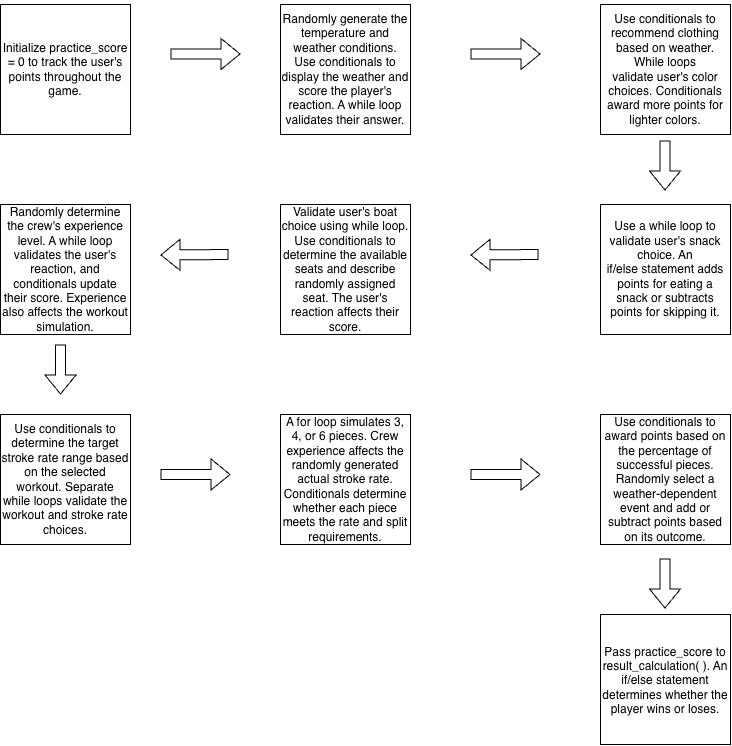

The diagram above was exported from draw.io. Its source (the exported page's mxGraphModel, read from the mxfile embedded in the PNG):
<mxGraphModel dx="964" dy="630" grid="1" gridSize="10" guides="1" tooltips="1" connect="1" arrows="1" fold="1" page="1" pageScale="1" pageWidth="850" pageHeight="1100" math="0" shadow="0">
  <root>
    <mxCell id="0" />
    <mxCell id="1" parent="0" />
    <mxCell id="GdfvWF9O5gcU9T40G_g--2" edge="1" parent="1" style="shape=flexArrow;endArrow=classic;html=1;rounded=0;defaultLabelBackgroundColor=page;" value="">
      <mxGeometry height="50" relative="1" width="50" as="geometry">
        <mxPoint x="210" y="79.5" as="sourcePoint" />
        <mxPoint x="280" y="79.5" as="targetPoint" />
      </mxGeometry>
    </mxCell>
    <mxCell id="GdfvWF9O5gcU9T40G_g--4" parent="1" style="rounded=0;whiteSpace=wrap;html=1;" value="&lt;div&gt;&lt;p&gt;&lt;span&gt;Randomly &lt;/span&gt;&lt;span&gt;generate &lt;/span&gt;&lt;span&gt;the &lt;/span&gt;&lt;span&gt;temperature &lt;/span&gt;&lt;span&gt;and &lt;/span&gt;&lt;span&gt;weather &lt;/span&gt;&lt;span&gt;conditions. &lt;/span&gt;&lt;span&gt;Use &lt;/span&gt;&lt;span&gt;conditionals &lt;/span&gt;&lt;span&gt;to &lt;/span&gt;&lt;span&gt;display &lt;/span&gt;&lt;span&gt;the &lt;/span&gt;&lt;span&gt;weather &lt;/span&gt;&lt;span&gt;and &lt;/span&gt;&lt;span&gt;score &lt;/span&gt;&lt;span&gt;the &lt;/span&gt;&lt;span&gt;player's &lt;/span&gt;&lt;span&gt;reaction. A while&lt;/span&gt;&amp;nbsp;&lt;span&gt;loop &lt;/span&gt;&lt;span&gt;validates &lt;/span&gt;&lt;span&gt;their &lt;/span&gt;&lt;span&gt;answer.&lt;/span&gt;&lt;/p&gt;&lt;/div&gt;&lt;div&gt;&lt;/div&gt;" vertex="1">
      <mxGeometry height="130" width="130" x="320" y="30" as="geometry" />
    </mxCell>
    <mxCell id="GdfvWF9O5gcU9T40G_g--5" edge="1" parent="1" style="shape=flexArrow;endArrow=classic;html=1;rounded=0;defaultLabelBackgroundColor=page;" value="">
      <mxGeometry height="50" relative="1" width="50" as="geometry">
        <mxPoint x="510" y="79.5" as="sourcePoint" />
        <mxPoint x="580" y="79.5" as="targetPoint" />
      </mxGeometry>
    </mxCell>
    <mxCell id="GdfvWF9O5gcU9T40G_g--11" edge="1" parent="1" style="shape=flexArrow;endArrow=classic;html=1;rounded=0;defaultLabelBackgroundColor=page;" value="">
      <mxGeometry height="50" relative="1" width="50" as="geometry">
        <mxPoint x="704.5" y="166" as="sourcePoint" />
        <mxPoint x="704.5" y="216" as="targetPoint" />
      </mxGeometry>
    </mxCell>
    <mxCell id="GdfvWF9O5gcU9T40G_g--12" edge="1" parent="1" style="shape=flexArrow;endArrow=classic;html=1;rounded=0;defaultLabelBackgroundColor=page;exitX=-0.015;exitY=0.375;exitDx=0;exitDy=0;exitPerimeter=0;" value="">
      <mxGeometry height="50" relative="1" width="50" as="geometry">
        <mxPoint x="578.05" y="280" as="sourcePoint" />
        <mxPoint x="510" y="280.5" as="targetPoint" />
      </mxGeometry>
    </mxCell>
    <mxCell id="GdfvWF9O5gcU9T40G_g--13" edge="1" parent="1" style="shape=flexArrow;endArrow=classic;html=1;rounded=0;defaultLabelBackgroundColor=page;exitX=-0.015;exitY=0.375;exitDx=0;exitDy=0;exitPerimeter=0;" value="">
      <mxGeometry height="50" relative="1" width="50" as="geometry">
        <mxPoint x="268.04999999999995" y="280" as="sourcePoint" />
        <mxPoint x="200" y="280.5" as="targetPoint" />
      </mxGeometry>
    </mxCell>
    <mxCell id="GdfvWF9O5gcU9T40G_g--21" parent="1" style="rounded=0;whiteSpace=wrap;html=1;" value="&lt;div&gt;&lt;p&gt;Initialize practice_score = 0&amp;nbsp;to track the user's points throughout the game.&lt;/p&gt;&lt;/div&gt;&lt;div&gt;&lt;/div&gt;" vertex="1">
      <mxGeometry height="130" width="130" x="40" y="30" as="geometry" />
    </mxCell>
    <mxCell id="GdfvWF9O5gcU9T40G_g--23" parent="1" style="rounded=0;whiteSpace=wrap;html=1;" value="&lt;div&gt;&lt;p&gt;&lt;/p&gt;&lt;div&gt;&lt;/div&gt;&lt;p&gt;&lt;/p&gt;&lt;div&gt;&lt;p&gt;&lt;/p&gt;&lt;div&gt;&lt;/div&gt;&lt;p&gt;&lt;/p&gt;&lt;div&gt;&lt;p&gt;&lt;span&gt;Use &lt;/span&gt;&lt;span&gt;conditionals &lt;/span&gt;&lt;span&gt;to &lt;/span&gt;&lt;span&gt;recommend &lt;/span&gt;&lt;span&gt;clothing &lt;/span&gt;&lt;span&gt;based &lt;/span&gt;&lt;span&gt;on&lt;/span&gt;&lt;span&gt;&amp;nbsp;&lt;/span&gt;&lt;span&gt;weather. While&lt;/span&gt;&amp;nbsp;&lt;span&gt;loops &lt;/span&gt;&lt;span&gt;validate&lt;/span&gt;&lt;span&gt;&amp;nbsp;&lt;/span&gt;&lt;span&gt;user's&amp;nbsp;&lt;/span&gt;&lt;span&gt;color &lt;/span&gt;&lt;span&gt;choices.&lt;/span&gt;&lt;span&gt;&amp;nbsp;C&lt;/span&gt;&lt;span&gt;onditionals &lt;/span&gt;&lt;span&gt;award &lt;/span&gt;&lt;span&gt;more &lt;/span&gt;&lt;span&gt;points &lt;/span&gt;&lt;span&gt;for &lt;/span&gt;&lt;span&gt;lighter &lt;/span&gt;&lt;span&gt;colors.&lt;/span&gt;&lt;/p&gt;&lt;/div&gt;&lt;/div&gt;&lt;/div&gt;&lt;div&gt;&lt;/div&gt;" vertex="1">
      <mxGeometry height="130" width="130" x="640" y="30" as="geometry" />
    </mxCell>
    <mxCell id="GdfvWF9O5gcU9T40G_g--24" parent="1" style="rounded=0;whiteSpace=wrap;html=1;" value="&lt;span&gt;&lt;span style=&quot;forced-color-adjust: none; color: rgb(0, 0, 0); font-family: Helvetica; font-size: 12px; font-style: normal; font-variant-ligatures: normal; font-variant-caps: normal; font-weight: 400; letter-spacing: normal; orphans: 2; text-align: center; text-indent: 0px; text-transform: none; widows: 2; word-spacing: 0px; -webkit-text-stroke-width: 0px; white-space: normal; text-decoration-thickness: initial; text-decoration-style: initial; text-decoration-color: initial;&quot;&gt;Use a while&lt;/span&gt;&lt;span style=&quot;color: rgb(0, 0, 0); font-family: Helvetica; font-size: 12px; font-style: normal; font-variant-ligatures: normal; font-variant-caps: normal; font-weight: 400; letter-spacing: normal; orphans: 2; text-align: center; text-indent: 0px; text-transform: none; widows: 2; word-spacing: 0px; -webkit-text-stroke-width: 0px; white-space: normal; text-decoration-thickness: initial; text-decoration-style: initial; text-decoration-color: initial; float: none; display: inline !important;&quot;&gt;&amp;nbsp;&lt;/span&gt;&lt;span style=&quot;forced-color-adjust: none; color: rgb(0, 0, 0); font-family: Helvetica; font-size: 12px; font-style: normal; font-variant-ligatures: normal; font-variant-caps: normal; font-weight: 400; letter-spacing: normal; orphans: 2; text-align: center; text-indent: 0px; text-transform: none; widows: 2; word-spacing: 0px; -webkit-text-stroke-width: 0px; white-space: normal; text-decoration-thickness: initial; text-decoration-style: initial; text-decoration-color: initial;&quot;&gt;loop &lt;/span&gt;&lt;span style=&quot;forced-color-adjust: none; color: rgb(0, 0, 0); font-family: Helvetica; font-size: 12px; font-style: normal; font-variant-ligatures: normal; font-variant-caps: normal; font-weight: 400; letter-spacing: normal; orphans: 2; text-align: center; text-indent: 0px; text-transform: none; widows: 2; word-spacing: 0px; -webkit-text-stroke-width: 0px; white-space: normal; text-decoration-thickness: initial; text-decoration-style: initial; text-decoration-color: initial;&quot;&gt;to &lt;/span&gt;&lt;span style=&quot;forced-color-adjust: none; color: rgb(0, 0, 0); font-family: Helvetica; font-size: 12px; font-style: normal; font-variant-ligatures: normal; font-variant-caps: normal; font-weight: 400; letter-spacing: normal; orphans: 2; text-align: center; text-indent: 0px; text-transform: none; widows: 2; word-spacing: 0px; -webkit-text-stroke-width: 0px; white-space: normal; text-decoration-thickness: initial; text-decoration-style: initial; text-decoration-color: initial;&quot;&gt;validate &lt;/span&gt;&lt;span style=&quot;forced-color-adjust: none; color: rgb(0, 0, 0); font-family: Helvetica; font-size: 12px; font-style: normal; font-variant-ligatures: normal; font-variant-caps: normal; font-weight: 400; letter-spacing: normal; orphans: 2; text-align: center; text-indent: 0px; text-transform: none; widows: 2; word-spacing: 0px; -webkit-text-stroke-width: 0px; white-space: normal; text-decoration-thickness: initial; text-decoration-style: initial; text-decoration-color: initial;&quot;&gt;user's&amp;nbsp;&lt;/span&gt;&lt;span style=&quot;forced-color-adjust: none; color: rgb(0, 0, 0); font-family: Helvetica; font-size: 12px; font-style: normal; font-variant-ligatures: normal; font-variant-caps: normal; font-weight: 400; letter-spacing: normal; orphans: 2; text-align: center; text-indent: 0px; text-transform: none; widows: 2; word-spacing: 0px; -webkit-text-stroke-width: 0px; white-space: normal; text-decoration-thickness: initial; text-decoration-style: initial; text-decoration-color: initial;&quot;&gt;snack &lt;/span&gt;&lt;span style=&quot;forced-color-adjust: none; color: rgb(0, 0, 0); font-family: Helvetica; font-size: 12px; font-style: normal; font-variant-ligatures: normal; font-variant-caps: normal; font-weight: 400; letter-spacing: normal; orphans: 2; text-align: center; text-indent: 0px; text-transform: none; widows: 2; word-spacing: 0px; -webkit-text-stroke-width: 0px; white-space: normal; text-decoration-thickness: initial; text-decoration-style: initial; text-decoration-color: initial;&quot;&gt;choice. &lt;/span&gt;&lt;span style=&quot;forced-color-adjust: none; color: rgb(0, 0, 0); font-family: Helvetica; font-size: 12px; font-style: normal; font-variant-ligatures: normal; font-variant-caps: normal; font-weight: 400; letter-spacing: normal; orphans: 2; text-align: center; text-indent: 0px; text-transform: none; widows: 2; word-spacing: 0px; -webkit-text-stroke-width: 0px; white-space: normal; text-decoration-thickness: initial; text-decoration-style: initial; text-decoration-color: initial;&quot;&gt;An if/else&amp;nbsp;&lt;/span&gt;&lt;span style=&quot;forced-color-adjust: none; color: rgb(0, 0, 0); font-family: Helvetica; font-size: 12px; font-style: normal; font-variant-ligatures: normal; font-variant-caps: normal; font-weight: 400; letter-spacing: normal; orphans: 2; text-align: center; text-indent: 0px; text-transform: none; widows: 2; word-spacing: 0px; -webkit-text-stroke-width: 0px; white-space: normal; text-decoration-thickness: initial; text-decoration-style: initial; text-decoration-color: initial;&quot;&gt;statement &lt;/span&gt;&lt;span style=&quot;forced-color-adjust: none; color: rgb(0, 0, 0); font-family: Helvetica; font-size: 12px; font-style: normal; font-variant-ligatures: normal; font-variant-caps: normal; font-weight: 400; letter-spacing: normal; orphans: 2; text-align: center; text-indent: 0px; text-transform: none; widows: 2; word-spacing: 0px; -webkit-text-stroke-width: 0px; white-space: normal; text-decoration-thickness: initial; text-decoration-style: initial; text-decoration-color: initial;&quot;&gt;adds &lt;/span&gt;&lt;span style=&quot;forced-color-adjust: none; color: rgb(0, 0, 0); font-family: Helvetica; font-size: 12px; font-style: normal; font-variant-ligatures: normal; font-variant-caps: normal; font-weight: 400; letter-spacing: normal; orphans: 2; text-align: center; text-indent: 0px; text-transform: none; widows: 2; word-spacing: 0px; -webkit-text-stroke-width: 0px; white-space: normal; text-decoration-thickness: initial; text-decoration-style: initial; text-decoration-color: initial;&quot;&gt;points &lt;/span&gt;&lt;span style=&quot;forced-color-adjust: none; color: rgb(0, 0, 0); font-family: Helvetica; font-size: 12px; font-style: normal; font-variant-ligatures: normal; font-variant-caps: normal; font-weight: 400; letter-spacing: normal; orphans: 2; text-align: center; text-indent: 0px; text-transform: none; widows: 2; word-spacing: 0px; -webkit-text-stroke-width: 0px; white-space: normal; text-decoration-thickness: initial; text-decoration-style: initial; text-decoration-color: initial;&quot;&gt;for &lt;/span&gt;&lt;span style=&quot;forced-color-adjust: none; color: rgb(0, 0, 0); font-family: Helvetica; font-size: 12px; font-style: normal; font-variant-ligatures: normal; font-variant-caps: normal; font-weight: 400; letter-spacing: normal; orphans: 2; text-align: center; text-indent: 0px; text-transform: none; widows: 2; word-spacing: 0px; -webkit-text-stroke-width: 0px; white-space: normal; text-decoration-thickness: initial; text-decoration-style: initial; text-decoration-color: initial;&quot;&gt;eating &lt;/span&gt;&lt;span style=&quot;forced-color-adjust: none; color: rgb(0, 0, 0); font-family: Helvetica; font-size: 12px; font-style: normal; font-variant-ligatures: normal; font-variant-caps: normal; font-weight: 400; letter-spacing: normal; orphans: 2; text-align: center; text-indent: 0px; text-transform: none; widows: 2; word-spacing: 0px; -webkit-text-stroke-width: 0px; white-space: normal; text-decoration-thickness: initial; text-decoration-style: initial; text-decoration-color: initial;&quot;&gt;a &lt;/span&gt;&lt;span style=&quot;forced-color-adjust: none; color: rgb(0, 0, 0); font-family: Helvetica; font-size: 12px; font-style: normal; font-variant-ligatures: normal; font-variant-caps: normal; font-weight: 400; letter-spacing: normal; orphans: 2; text-align: center; text-indent: 0px; text-transform: none; widows: 2; word-spacing: 0px; -webkit-text-stroke-width: 0px; white-space: normal; text-decoration-thickness: initial; text-decoration-style: initial; text-decoration-color: initial;&quot;&gt;snack &lt;/span&gt;&lt;span style=&quot;forced-color-adjust: none; color: rgb(0, 0, 0); font-family: Helvetica; font-size: 12px; font-style: normal; font-variant-ligatures: normal; font-variant-caps: normal; font-weight: 400; letter-spacing: normal; orphans: 2; text-align: center; text-indent: 0px; text-transform: none; widows: 2; word-spacing: 0px; -webkit-text-stroke-width: 0px; white-space: normal; text-decoration-thickness: initial; text-decoration-style: initial; text-decoration-color: initial;&quot;&gt;or &lt;/span&gt;&lt;span style=&quot;forced-color-adjust: none; color: rgb(0, 0, 0); font-family: Helvetica; font-size: 12px; font-style: normal; font-variant-ligatures: normal; font-variant-caps: normal; font-weight: 400; letter-spacing: normal; orphans: 2; text-align: center; text-indent: 0px; text-transform: none; widows: 2; word-spacing: 0px; -webkit-text-stroke-width: 0px; white-space: normal; text-decoration-thickness: initial; text-decoration-style: initial; text-decoration-color: initial;&quot;&gt;subtracts &lt;/span&gt;&lt;span style=&quot;forced-color-adjust: none; color: rgb(0, 0, 0); font-family: Helvetica; font-size: 12px; font-style: normal; font-variant-ligatures: normal; font-variant-caps: normal; font-weight: 400; letter-spacing: normal; orphans: 2; text-align: center; text-indent: 0px; text-transform: none; widows: 2; word-spacing: 0px; -webkit-text-stroke-width: 0px; white-space: normal; text-decoration-thickness: initial; text-decoration-style: initial; text-decoration-color: initial;&quot;&gt;points &lt;/span&gt;&lt;span style=&quot;forced-color-adjust: none; color: rgb(0, 0, 0); font-family: Helvetica; font-size: 12px; font-style: normal; font-variant-ligatures: normal; font-variant-caps: normal; font-weight: 400; letter-spacing: normal; orphans: 2; text-align: center; text-indent: 0px; text-transform: none; widows: 2; word-spacing: 0px; -webkit-text-stroke-width: 0px; white-space: normal; text-decoration-thickness: initial; text-decoration-style: initial; text-decoration-color: initial;&quot;&gt;for &lt;/span&gt;&lt;span style=&quot;forced-color-adjust: none; color: rgb(0, 0, 0); font-family: Helvetica; font-size: 12px; font-style: normal; font-variant-ligatures: normal; font-variant-caps: normal; font-weight: 400; letter-spacing: normal; orphans: 2; text-align: center; text-indent: 0px; text-transform: none; widows: 2; word-spacing: 0px; -webkit-text-stroke-width: 0px; white-space: normal; text-decoration-thickness: initial; text-decoration-style: initial; text-decoration-color: initial;&quot;&gt;skipping &lt;/span&gt;&lt;span style=&quot;forced-color-adjust: none; color: rgb(0, 0, 0); font-family: Helvetica; font-size: 12px; font-style: normal; font-variant-ligatures: normal; font-variant-caps: normal; font-weight: 400; letter-spacing: normal; orphans: 2; text-align: center; text-indent: 0px; text-transform: none; widows: 2; word-spacing: 0px; -webkit-text-stroke-width: 0px; white-space: normal; text-decoration-thickness: initial; text-decoration-style: initial; text-decoration-color: initial;&quot;&gt;it.&lt;/span&gt;&lt;/span&gt;" vertex="1">
      <mxGeometry height="130" width="130" x="640" y="230" as="geometry" />
    </mxCell>
    <mxCell id="GdfvWF9O5gcU9T40G_g--25" parent="1" style="rounded=0;whiteSpace=wrap;html=1;" value="&lt;div&gt;&lt;p&gt;&lt;/p&gt;&lt;div&gt;&lt;/div&gt;&lt;p&gt;&lt;/p&gt;&lt;div&gt;&lt;p&gt;&lt;/p&gt;&lt;div&gt;&lt;/div&gt;&lt;p&gt;&lt;/p&gt;&lt;div&gt;&lt;p&gt;Validate user's boat choice using while&amp;nbsp;loop. Use conditionals to determine the available seats and describe randomly assigned seat. The user's reaction affects their score.&lt;/p&gt;&lt;/div&gt;&lt;/div&gt;&lt;/div&gt;&lt;div&gt;&lt;/div&gt;" vertex="1">
      <mxGeometry height="130" width="130" x="320" y="230" as="geometry" />
    </mxCell>
    <mxCell id="GdfvWF9O5gcU9T40G_g--26" parent="1" style="rounded=0;whiteSpace=wrap;html=1;" value="&lt;span&gt;&lt;span style=&quot;color: rgb(0, 0, 0); font-family: Helvetica; font-size: 12px; font-style: normal; font-variant-ligatures: normal; font-variant-caps: normal; font-weight: 400; letter-spacing: normal; orphans: 2; text-align: center; text-indent: 0px; text-transform: none; widows: 2; word-spacing: 0px; -webkit-text-stroke-width: 0px; white-space: normal; text-decoration-thickness: initial; text-decoration-style: initial; text-decoration-color: initial; float: none; display: inline !important;&quot;&gt;Randomly determine the crew's experience level. A while&lt;/span&gt;&lt;span style=&quot;color: rgb(0, 0, 0); font-family: Helvetica; font-size: 12px; font-style: normal; font-variant-ligatures: normal; font-variant-caps: normal; font-weight: 400; letter-spacing: normal; orphans: 2; text-align: center; text-indent: 0px; text-transform: none; widows: 2; word-spacing: 0px; -webkit-text-stroke-width: 0px; white-space: normal; text-decoration-thickness: initial; text-decoration-style: initial; text-decoration-color: initial; float: none; display: inline !important;&quot;&gt;&amp;nbsp;loop validates the user's reaction, and conditionals update their score. Experience also affects the workout simulation.&lt;/span&gt;&lt;/span&gt;" vertex="1">
      <mxGeometry height="130" width="130" x="40" y="230" as="geometry" />
    </mxCell>
    <mxCell id="GdfvWF9O5gcU9T40G_g--27" edge="1" parent="1" style="shape=flexArrow;endArrow=classic;html=1;rounded=0;defaultLabelBackgroundColor=page;" value="">
      <mxGeometry height="50" relative="1" width="50" as="geometry">
        <mxPoint x="100" y="370" as="sourcePoint" />
        <mxPoint x="100" y="420" as="targetPoint" />
      </mxGeometry>
    </mxCell>
    <mxCell id="GdfvWF9O5gcU9T40G_g--28" parent="1" style="rounded=0;whiteSpace=wrap;html=1;" value="&lt;div&gt;&lt;p&gt;&lt;span&gt;Use &lt;/span&gt;&lt;span&gt;conditionals &lt;/span&gt;&lt;span&gt;to &lt;/span&gt;&lt;span&gt;determine &lt;/span&gt;&lt;span&gt;the &lt;/span&gt;&lt;span&gt;target &lt;/span&gt;&lt;span&gt;stroke &lt;/span&gt;&lt;span&gt;rate &lt;/span&gt;&lt;span&gt;range &lt;/span&gt;&lt;span&gt;based &lt;/span&gt;&lt;span&gt;on &lt;/span&gt;&lt;span&gt;the &lt;/span&gt;&lt;span&gt;selected &lt;/span&gt;&lt;span&gt;workout. &lt;/span&gt;&lt;span&gt;Separate while&lt;/span&gt;&amp;nbsp;&lt;span&gt;loops &lt;/span&gt;&lt;span&gt;validate &lt;/span&gt;&lt;span&gt;the &lt;/span&gt;&lt;span&gt;workout &lt;/span&gt;&lt;span&gt;and &lt;/span&gt;&lt;span&gt;stroke &lt;/span&gt;&lt;span&gt;rate &lt;/span&gt;&lt;span&gt;choices.&lt;/span&gt;&lt;/p&gt;&lt;/div&gt;&lt;div&gt;&lt;/div&gt;" vertex="1">
      <mxGeometry height="130" width="130" x="40" y="440" as="geometry" />
    </mxCell>
    <mxCell id="GdfvWF9O5gcU9T40G_g--29" parent="1" style="rounded=0;whiteSpace=wrap;html=1;" value="&lt;div&gt;&lt;p&gt;A for&amp;nbsp;&lt;span&gt;loop &lt;/span&gt;&lt;span&gt;simulates &lt;/span&gt;&lt;span&gt;3, &lt;/span&gt;&lt;span&gt;4, &lt;/span&gt;&lt;span&gt;or &lt;/span&gt;&lt;span&gt;6 &lt;/span&gt;&lt;span&gt;pieces. &lt;/span&gt;&lt;span&gt;Crew &lt;/span&gt;&lt;span&gt;experience &lt;/span&gt;&lt;span&gt;affects &lt;/span&gt;&lt;span&gt;the &lt;/span&gt;&lt;span&gt;randomly &lt;/span&gt;&lt;span&gt;generated actual&amp;nbsp;&lt;/span&gt;&lt;span&gt;stroke &lt;/span&gt;&lt;span&gt;rate. &lt;/span&gt;&lt;span&gt;Conditionals &lt;/span&gt;&lt;span&gt;determine &lt;/span&gt;&lt;span&gt;whether &lt;/span&gt;&lt;span&gt;each &lt;/span&gt;&lt;span&gt;piece &lt;/span&gt;&lt;span&gt;meets &lt;/span&gt;&lt;span&gt;the &lt;/span&gt;&lt;span&gt;rate &lt;/span&gt;&lt;span&gt;and &lt;/span&gt;&lt;span&gt;split &lt;/span&gt;&lt;span&gt;requirements.&lt;/span&gt;&lt;/p&gt;&lt;/div&gt;&lt;div&gt;&lt;/div&gt;" vertex="1">
      <mxGeometry height="130" width="130" x="320" y="440" as="geometry" />
    </mxCell>
    <mxCell id="GdfvWF9O5gcU9T40G_g--30" parent="1" style="rounded=0;whiteSpace=wrap;html=1;" value="&lt;meta charset=&quot;utf-8&quot;&gt;&lt;div&gt;&lt;p&gt;&lt;span&gt;Use &lt;/span&gt;&lt;span&gt;conditionals &lt;/span&gt;&lt;span&gt;to &lt;/span&gt;&lt;span&gt;award &lt;/span&gt;&lt;span&gt;points &lt;/span&gt;&lt;span&gt;based &lt;/span&gt;&lt;span&gt;on &lt;/span&gt;&lt;span&gt;the &lt;/span&gt;&lt;span&gt;percentage &lt;/span&gt;&lt;span&gt;of &lt;/span&gt;&lt;span&gt;successful &lt;/span&gt;&lt;span&gt;pieces. &lt;/span&gt;&lt;span&gt;Randomly &lt;/span&gt;&lt;span&gt;select &lt;/span&gt;&lt;span&gt;a &lt;/span&gt;&lt;span&gt;weather-dependent &lt;/span&gt;&lt;span&gt;event &lt;/span&gt;&lt;span&gt;and &lt;/span&gt;&lt;span&gt;add &lt;/span&gt;&lt;span&gt;or &lt;/span&gt;&lt;span&gt;subtract &lt;/span&gt;&lt;span&gt;points &lt;/span&gt;&lt;span&gt;based &lt;/span&gt;&lt;span&gt;on &lt;/span&gt;&lt;span&gt;its &lt;/span&gt;&lt;span&gt;outcome.&lt;/span&gt;&lt;/p&gt;&lt;/div&gt;&lt;div&gt;&lt;/div&gt;" vertex="1">
      <mxGeometry height="130" width="130" x="640" y="440" as="geometry" />
    </mxCell>
    <mxCell id="GdfvWF9O5gcU9T40G_g--31" edge="1" parent="1" style="shape=flexArrow;endArrow=classic;html=1;rounded=0;defaultLabelBackgroundColor=page;" value="">
      <mxGeometry height="50" relative="1" width="50" as="geometry">
        <mxPoint x="200" y="500" as="sourcePoint" />
        <mxPoint x="270" y="500" as="targetPoint" />
      </mxGeometry>
    </mxCell>
    <mxCell id="GdfvWF9O5gcU9T40G_g--32" edge="1" parent="1" style="shape=flexArrow;endArrow=classic;html=1;rounded=0;defaultLabelBackgroundColor=page;" value="">
      <mxGeometry height="50" relative="1" width="50" as="geometry">
        <mxPoint x="510" y="500" as="sourcePoint" />
        <mxPoint x="580" y="500" as="targetPoint" />
      </mxGeometry>
    </mxCell>
    <mxCell id="GdfvWF9O5gcU9T40G_g--34" edge="1" parent="1" style="shape=flexArrow;endArrow=classic;html=1;rounded=0;defaultLabelBackgroundColor=page;" value="">
      <mxGeometry height="50" relative="1" width="50" as="geometry">
        <mxPoint x="704.5" y="584" as="sourcePoint" />
        <mxPoint x="704.5" y="634" as="targetPoint" />
      </mxGeometry>
    </mxCell>
    <mxCell id="GdfvWF9O5gcU9T40G_g--35" parent="1" style="rounded=0;whiteSpace=wrap;html=1;" value="&lt;div&gt;&lt;p&gt;&lt;/p&gt;&lt;h3&gt;&lt;/h3&gt;&lt;p&gt;&lt;/p&gt;&lt;div&gt;&lt;p&gt;&lt;span&gt;Pass practice_score&amp;nbsp;&lt;/span&gt;&lt;span style=&quot;background-color: transparent; color: light-dark(#000000, var(--ge-light-color, #ffffff));&quot;&gt;to result_calculation( )&lt;/span&gt;&lt;span style=&quot;background-color: transparent; color: light-dark(#000000, var(--ge-light-color, #ffffff));&quot;&gt;. &lt;/span&gt;&lt;span style=&quot;background-color: transparent; color: light-dark(#000000, var(--ge-light-color, #ffffff));&quot;&gt;An if/else&amp;nbsp;&lt;/span&gt;&lt;span style=&quot;background-color: transparent; color: light-dark(#000000, var(--ge-light-color, #ffffff));&quot;&gt;statement &lt;/span&gt;&lt;span style=&quot;background-color: transparent; color: light-dark(#000000, var(--ge-light-color, #ffffff));&quot;&gt;determines &lt;/span&gt;&lt;span style=&quot;background-color: transparent; color: light-dark(#000000, var(--ge-light-color, #ffffff));&quot;&gt;whether &lt;/span&gt;&lt;span style=&quot;background-color: transparent; color: light-dark(#000000, var(--ge-light-color, #ffffff));&quot;&gt;the &lt;/span&gt;&lt;span style=&quot;background-color: transparent; color: light-dark(#000000, var(--ge-light-color, #ffffff));&quot;&gt;player &lt;/span&gt;&lt;span style=&quot;background-color: transparent; color: light-dark(#000000, var(--ge-light-color, #ffffff));&quot;&gt;wins &lt;/span&gt;&lt;span style=&quot;background-color: transparent; color: light-dark(#000000, var(--ge-light-color, #ffffff));&quot;&gt;or &lt;/span&gt;&lt;span style=&quot;background-color: transparent; color: light-dark(#000000, var(--ge-light-color, #ffffff));&quot;&gt;loses.&lt;/span&gt;&lt;/p&gt;&lt;/div&gt;&lt;/div&gt;&lt;div&gt;&lt;/div&gt;" vertex="1">
      <mxGeometry height="130" width="130" x="640" y="640" as="geometry" />
    </mxCell>
  </root>
</mxGraphModel>